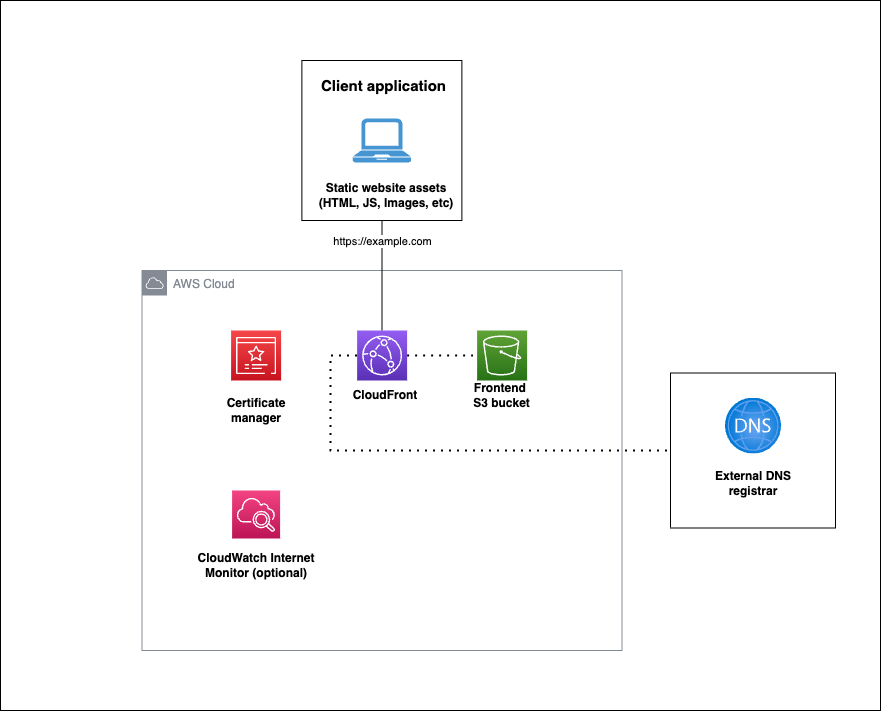

The diagram above was exported from draw.io. Its source (the exported page's mxGraphModel, read from the mxfile embedded in the PNG):
<mxGraphModel dx="954" dy="590" grid="1" gridSize="10" guides="1" tooltips="1" connect="1" arrows="1" fold="1" page="1" pageScale="1" pageWidth="850" pageHeight="1100" math="0" shadow="0">
  <root>
    <mxCell id="0" />
    <mxCell id="1" parent="0" />
    <mxCell id="5Cu4K0_gY4VvuhIVMW68-123" value="" style="rounded=0;whiteSpace=wrap;html=1;fillColor=none;" parent="1" vertex="1">
      <mxGeometry x="540" y="70" width="880" height="710" as="geometry" />
    </mxCell>
    <mxCell id="5Cu4K0_gY4VvuhIVMW68-1" value="" style="rounded=0;whiteSpace=wrap;html=1;fillColor=none;" parent="1" vertex="1">
      <mxGeometry x="841.38" y="130" width="160" height="160" as="geometry" />
    </mxCell>
    <mxCell id="5Cu4K0_gY4VvuhIVMW68-2" value="&lt;font style=&quot;font-size: 15px&quot;&gt;Client application&lt;/font&gt;" style="text;html=1;strokeColor=none;fillColor=none;align=center;verticalAlign=middle;whiteSpace=wrap;rounded=0;fontStyle=1" parent="1" vertex="1">
      <mxGeometry x="823.6" y="130" width="198.79" height="50" as="geometry" />
    </mxCell>
    <mxCell id="5Cu4K0_gY4VvuhIVMW68-6" value="" style="points=[[0,0,0],[0.25,0,0],[0.5,0,0],[0.75,0,0],[1,0,0],[0,1,0],[0.25,1,0],[0.5,1,0],[0.75,1,0],[1,1,0],[0,0.25,0],[0,0.5,0],[0,0.75,0],[1,0.25,0],[1,0.5,0],[1,0.75,0]];outlineConnect=0;fontColor=#232F3E;gradientColor=#F54749;gradientDirection=north;fillColor=#C7131F;strokeColor=#ffffff;dashed=0;verticalLabelPosition=bottom;verticalAlign=top;align=center;html=1;fontSize=12;fontStyle=0;aspect=fixed;shape=mxgraph.aws4.resourceIcon;resIcon=mxgraph.aws4.certificate_manager_3;" parent="1" vertex="1">
      <mxGeometry x="770.5999999999999" y="400" width="50" height="50" as="geometry" />
    </mxCell>
    <mxCell id="5Cu4K0_gY4VvuhIVMW68-8" value="" style="points=[[0,0,0],[0.25,0,0],[0.5,0,0],[0.75,0,0],[1,0,0],[0,1,0],[0.25,1,0],[0.5,1,0],[0.75,1,0],[1,1,0],[0,0.25,0],[0,0.5,0],[0,0.75,0],[1,0.25,0],[1,0.5,0],[1,0.75,0]];outlineConnect=0;fontColor=#232F3E;gradientColor=#945DF2;gradientDirection=north;fillColor=#5A30B5;strokeColor=#ffffff;dashed=0;verticalLabelPosition=bottom;verticalAlign=top;align=center;html=1;fontSize=12;fontStyle=0;aspect=fixed;shape=mxgraph.aws4.resourceIcon;resIcon=mxgraph.aws4.cloudfront;" parent="1" vertex="1">
      <mxGeometry x="896.6199999999999" y="400" width="50" height="50" as="geometry" />
    </mxCell>
    <mxCell id="5Cu4K0_gY4VvuhIVMW68-9" value="" style="points=[[0,0,0],[0.25,0,0],[0.5,0,0],[0.75,0,0],[1,0,0],[0,1,0],[0.25,1,0],[0.5,1,0],[0.75,1,0],[1,1,0],[0,0.25,0],[0,0.5,0],[0,0.75,0],[1,0.25,0],[1,0.5,0],[1,0.75,0]];outlineConnect=0;fontColor=#232F3E;gradientColor=#60A337;gradientDirection=north;fillColor=#277116;strokeColor=#ffffff;dashed=0;verticalLabelPosition=bottom;verticalAlign=top;align=center;html=1;fontSize=12;fontStyle=0;aspect=fixed;shape=mxgraph.aws4.resourceIcon;resIcon=mxgraph.aws4.s3;" parent="1" vertex="1">
      <mxGeometry x="1016.6199999999999" y="400" width="50" height="50" as="geometry" />
    </mxCell>
    <mxCell id="5Cu4K0_gY4VvuhIVMW68-23" value="Certificate&lt;br&gt;manager&lt;br&gt;" style="text;html=1;strokeColor=none;fillColor=none;align=center;verticalAlign=middle;whiteSpace=wrap;rounded=0;fontStyle=1" parent="1" vertex="1">
      <mxGeometry x="767.6" y="450" width="56" height="60" as="geometry" />
    </mxCell>
    <mxCell id="5Cu4K0_gY4VvuhIVMW68-25" value="CloudFront" style="text;html=1;strokeColor=none;fillColor=none;align=center;verticalAlign=middle;whiteSpace=wrap;rounded=0;fontStyle=1" parent="1" vertex="1">
      <mxGeometry x="896.6199999999999" y="450" width="56" height="30" as="geometry" />
    </mxCell>
    <mxCell id="5Cu4K0_gY4VvuhIVMW68-26" value="Frontend&amp;nbsp;&lt;br&gt;S3 bucket" style="text;html=1;strokeColor=none;fillColor=none;align=center;verticalAlign=middle;whiteSpace=wrap;rounded=0;fontStyle=1" parent="1" vertex="1">
      <mxGeometry x="1010.1199999999999" y="450" width="63" height="30" as="geometry" />
    </mxCell>
    <mxCell id="5Cu4K0_gY4VvuhIVMW68-39" value="" style="endArrow=none;dashed=1;html=1;dashPattern=1 3;strokeWidth=2;exitX=1;exitY=0.5;exitDx=0;exitDy=0;exitPerimeter=0;entryX=0;entryY=0.5;entryDx=0;entryDy=0;entryPerimeter=0;" parent="1" source="5Cu4K0_gY4VvuhIVMW68-8" target="5Cu4K0_gY4VvuhIVMW68-9" edge="1">
      <mxGeometry width="50" height="50" relative="1" as="geometry">
        <mxPoint x="956.6199999999999" y="470" as="sourcePoint" />
        <mxPoint x="1006.6199999999999" y="420" as="targetPoint" />
      </mxGeometry>
    </mxCell>
    <mxCell id="p6EfgzUGEq2UkAkCQODV-2" value="Static website assets (HTML, JS, Images, etc)" style="text;html=1;strokeColor=none;fillColor=none;align=center;verticalAlign=middle;whiteSpace=wrap;rounded=0;fontStyle=1" parent="1" vertex="1">
      <mxGeometry x="851.38" y="250" width="150" height="30" as="geometry" />
    </mxCell>
    <mxCell id="p6EfgzUGEq2UkAkCQODV-38" value="AWS Cloud" style="outlineConnect=0;gradientColor=none;html=1;whiteSpace=wrap;fontSize=12;fontStyle=0;shape=mxgraph.aws4.group;grIcon=mxgraph.aws4.group_aws_cloud;strokeColor=#858B94;fillColor=none;verticalAlign=top;align=left;spacingLeft=30;fontColor=#858B94;dashed=0;shadow=0;" parent="1" vertex="1">
      <mxGeometry x="681.38" y="340" width="480" height="380" as="geometry" />
    </mxCell>
    <mxCell id="2rAQUsspmpodZEiOC0X8-5" value="" style="sketch=0;points=[[0,0,0],[0.25,0,0],[0.5,0,0],[0.75,0,0],[1,0,0],[0,1,0],[0.25,1,0],[0.5,1,0],[0.75,1,0],[1,1,0],[0,0.25,0],[0,0.5,0],[0,0.75,0],[1,0.25,0],[1,0.5,0],[1,0.75,0]];points=[[0,0,0],[0.25,0,0],[0.5,0,0],[0.75,0,0],[1,0,0],[0,1,0],[0.25,1,0],[0.5,1,0],[0.75,1,0],[1,1,0],[0,0.25,0],[0,0.5,0],[0,0.75,0],[1,0.25,0],[1,0.5,0],[1,0.75,0]];outlineConnect=0;fontColor=#232F3E;gradientColor=#F34482;gradientDirection=north;fillColor=#BC1356;strokeColor=#ffffff;dashed=0;verticalLabelPosition=bottom;verticalAlign=top;align=center;html=1;fontSize=12;fontStyle=0;aspect=fixed;shape=mxgraph.aws4.resourceIcon;resIcon=mxgraph.aws4.cloudwatch_2;" parent="1" vertex="1">
      <mxGeometry x="771.6" y="560" width="48" height="48" as="geometry" />
    </mxCell>
    <mxCell id="2rAQUsspmpodZEiOC0X8-7" value="CloudWatch Internet&lt;br&gt;Monitor (optional)" style="text;html=1;strokeColor=none;fillColor=none;align=center;verticalAlign=middle;whiteSpace=wrap;rounded=0;fontStyle=1" parent="1" vertex="1">
      <mxGeometry x="690.6" y="620" width="210" height="30" as="geometry" />
    </mxCell>
    <mxCell id="1_tz73tWU6MlA7ARVFlD-3" value="" style="pointerEvents=1;shadow=0;dashed=0;html=1;strokeColor=none;fillColor=#4495D1;labelPosition=center;verticalLabelPosition=bottom;verticalAlign=top;align=center;outlineConnect=0;shape=mxgraph.veeam.laptop;" parent="1" vertex="1">
      <mxGeometry x="892.18" y="188" width="58.4" height="44" as="geometry" />
    </mxCell>
    <mxCell id="gqhN2PxigrS7b_Z5LO9h-1" value="" style="rounded=0;whiteSpace=wrap;html=1;" parent="1" vertex="1">
      <mxGeometry x="1210" y="442.5" width="165" height="155" as="geometry" />
    </mxCell>
    <mxCell id="gqhN2PxigrS7b_Z5LO9h-2" value="" style="image;aspect=fixed;html=1;points=[];align=center;fontSize=12;image=img/lib/azure2/networking/DNS_Zones.svg;" parent="1" vertex="1">
      <mxGeometry x="1265" y="467.5" width="56.06" height="56.06" as="geometry" />
    </mxCell>
    <mxCell id="gqhN2PxigrS7b_Z5LO9h-4" value="External DNS registrar" style="text;html=1;strokeColor=none;fillColor=none;align=center;verticalAlign=middle;whiteSpace=wrap;rounded=0;fontStyle=1" parent="1" vertex="1">
      <mxGeometry x="1232.5" y="537.5" width="120" height="30" as="geometry" />
    </mxCell>
    <mxCell id="gqhN2PxigrS7b_Z5LO9h-5" value="" style="endArrow=none;dashed=1;html=1;dashPattern=1 3;strokeWidth=2;rounded=0;entryX=0;entryY=0.5;entryDx=0;entryDy=0;exitX=0;exitY=0.5;exitDx=0;exitDy=0;exitPerimeter=0;" parent="1" source="5Cu4K0_gY4VvuhIVMW68-8" target="gqhN2PxigrS7b_Z5LO9h-1" edge="1">
      <mxGeometry width="50" height="50" relative="1" as="geometry">
        <mxPoint x="840" y="450" as="sourcePoint" />
        <mxPoint x="1190" y="520" as="targetPoint" />
        <Array as="points">
          <mxPoint x="870" y="425" />
          <mxPoint x="870" y="520" />
        </Array>
      </mxGeometry>
    </mxCell>
    <mxCell id="gqhN2PxigrS7b_Z5LO9h-6" value="" style="endArrow=none;html=1;rounded=0;entryX=0.5;entryY=1;entryDx=0;entryDy=0;exitX=0.5;exitY=0;exitDx=0;exitDy=0;exitPerimeter=0;" parent="1" source="5Cu4K0_gY4VvuhIVMW68-8" target="5Cu4K0_gY4VvuhIVMW68-1" edge="1">
      <mxGeometry width="50" height="50" relative="1" as="geometry">
        <mxPoint x="890" y="380" as="sourcePoint" />
        <mxPoint x="940" y="330" as="targetPoint" />
      </mxGeometry>
    </mxCell>
    <mxCell id="DEBzj4Hpk0BAunjD55a8-1" value="https://example.com" style="edgeLabel;html=1;align=center;verticalAlign=middle;resizable=0;points=[];" vertex="1" connectable="0" parent="gqhN2PxigrS7b_Z5LO9h-6">
      <mxGeometry x="0.7273" relative="1" as="geometry">
        <mxPoint y="5" as="offset" />
      </mxGeometry>
    </mxCell>
  </root>
</mxGraphModel>